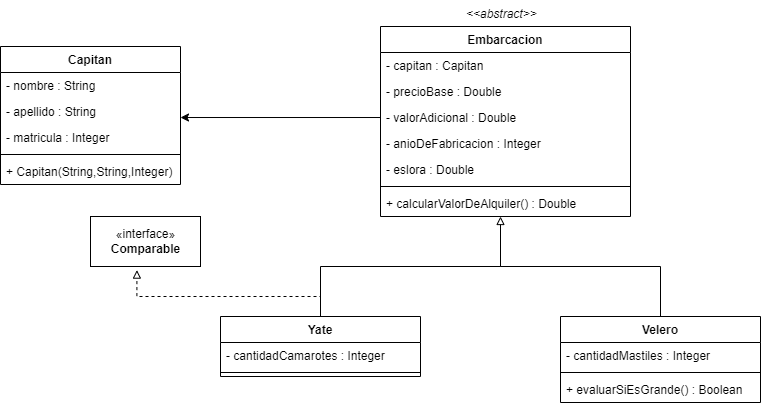

The diagram above was exported from draw.io. Its source (the exported page's mxGraphModel, read from the mxfile embedded in the PNG):
<mxGraphModel dx="898" dy="510" grid="1" gridSize="10" guides="1" tooltips="1" connect="1" arrows="1" fold="1" page="1" pageScale="1" pageWidth="850" pageHeight="1100" math="0" shadow="0">
  <root>
    <mxCell id="0" />
    <mxCell id="1" parent="0" />
    <mxCell id="-t6JrBf7KPvmpcAxcO76-1" value="Capitan" style="swimlane;fontStyle=1;align=center;verticalAlign=top;childLayout=stackLayout;horizontal=1;startSize=26;horizontalStack=0;resizeParent=1;resizeParentMax=0;resizeLast=0;collapsible=1;marginBottom=0;" vertex="1" parent="1">
      <mxGeometry x="30" y="160" width="180" height="138" as="geometry" />
    </mxCell>
    <mxCell id="-t6JrBf7KPvmpcAxcO76-2" value="- nombre : String" style="text;strokeColor=none;fillColor=none;align=left;verticalAlign=top;spacingLeft=4;spacingRight=4;overflow=hidden;rotatable=0;points=[[0,0.5],[1,0.5]];portConstraint=eastwest;" vertex="1" parent="-t6JrBf7KPvmpcAxcO76-1">
      <mxGeometry y="26" width="180" height="26" as="geometry" />
    </mxCell>
    <mxCell id="-t6JrBf7KPvmpcAxcO76-17" value="- apellido : String" style="text;strokeColor=none;fillColor=none;align=left;verticalAlign=top;spacingLeft=4;spacingRight=4;overflow=hidden;rotatable=0;points=[[0,0.5],[1,0.5]];portConstraint=eastwest;" vertex="1" parent="-t6JrBf7KPvmpcAxcO76-1">
      <mxGeometry y="52" width="180" height="26" as="geometry" />
    </mxCell>
    <mxCell id="-t6JrBf7KPvmpcAxcO76-18" value="- matricula : Integer" style="text;strokeColor=none;fillColor=none;align=left;verticalAlign=top;spacingLeft=4;spacingRight=4;overflow=hidden;rotatable=0;points=[[0,0.5],[1,0.5]];portConstraint=eastwest;" vertex="1" parent="-t6JrBf7KPvmpcAxcO76-1">
      <mxGeometry y="78" width="180" height="26" as="geometry" />
    </mxCell>
    <mxCell id="-t6JrBf7KPvmpcAxcO76-3" value="" style="line;strokeWidth=1;fillColor=none;align=left;verticalAlign=middle;spacingTop=-1;spacingLeft=3;spacingRight=3;rotatable=0;labelPosition=right;points=[];portConstraint=eastwest;" vertex="1" parent="-t6JrBf7KPvmpcAxcO76-1">
      <mxGeometry y="104" width="180" height="8" as="geometry" />
    </mxCell>
    <mxCell id="-t6JrBf7KPvmpcAxcO76-4" value="+ Capitan(String,String,Integer)" style="text;strokeColor=none;fillColor=none;align=left;verticalAlign=top;spacingLeft=4;spacingRight=4;overflow=hidden;rotatable=0;points=[[0,0.5],[1,0.5]];portConstraint=eastwest;" vertex="1" parent="-t6JrBf7KPvmpcAxcO76-1">
      <mxGeometry y="112" width="180" height="26" as="geometry" />
    </mxCell>
    <mxCell id="-t6JrBf7KPvmpcAxcO76-5" value="Embarcacion" style="swimlane;fontStyle=1;align=center;verticalAlign=top;childLayout=stackLayout;horizontal=1;startSize=26;horizontalStack=0;resizeParent=1;resizeParentMax=0;resizeLast=0;collapsible=1;marginBottom=0;" vertex="1" parent="1">
      <mxGeometry x="410" y="140" width="250" height="190" as="geometry" />
    </mxCell>
    <mxCell id="-t6JrBf7KPvmpcAxcO76-6" value="- capitan : Capitan" style="text;strokeColor=none;fillColor=none;align=left;verticalAlign=top;spacingLeft=4;spacingRight=4;overflow=hidden;rotatable=0;points=[[0,0.5],[1,0.5]];portConstraint=eastwest;" vertex="1" parent="-t6JrBf7KPvmpcAxcO76-5">
      <mxGeometry y="26" width="250" height="26" as="geometry" />
    </mxCell>
    <mxCell id="-t6JrBf7KPvmpcAxcO76-21" value="- precioBase : Double" style="text;strokeColor=none;fillColor=none;align=left;verticalAlign=top;spacingLeft=4;spacingRight=4;overflow=hidden;rotatable=0;points=[[0,0.5],[1,0.5]];portConstraint=eastwest;" vertex="1" parent="-t6JrBf7KPvmpcAxcO76-5">
      <mxGeometry y="52" width="250" height="26" as="geometry" />
    </mxCell>
    <mxCell id="-t6JrBf7KPvmpcAxcO76-22" value="- valorAdicional : Double" style="text;strokeColor=none;fillColor=none;align=left;verticalAlign=top;spacingLeft=4;spacingRight=4;overflow=hidden;rotatable=0;points=[[0,0.5],[1,0.5]];portConstraint=eastwest;" vertex="1" parent="-t6JrBf7KPvmpcAxcO76-5">
      <mxGeometry y="78" width="250" height="26" as="geometry" />
    </mxCell>
    <mxCell id="-t6JrBf7KPvmpcAxcO76-23" value="- anioDeFabricacion : Integer" style="text;strokeColor=none;fillColor=none;align=left;verticalAlign=top;spacingLeft=4;spacingRight=4;overflow=hidden;rotatable=0;points=[[0,0.5],[1,0.5]];portConstraint=eastwest;" vertex="1" parent="-t6JrBf7KPvmpcAxcO76-5">
      <mxGeometry y="104" width="250" height="26" as="geometry" />
    </mxCell>
    <mxCell id="-t6JrBf7KPvmpcAxcO76-25" value="- eslora : Double" style="text;strokeColor=none;fillColor=none;align=left;verticalAlign=top;spacingLeft=4;spacingRight=4;overflow=hidden;rotatable=0;points=[[0,0.5],[1,0.5]];portConstraint=eastwest;" vertex="1" parent="-t6JrBf7KPvmpcAxcO76-5">
      <mxGeometry y="130" width="250" height="26" as="geometry" />
    </mxCell>
    <mxCell id="-t6JrBf7KPvmpcAxcO76-7" value="" style="line;strokeWidth=1;fillColor=none;align=left;verticalAlign=middle;spacingTop=-1;spacingLeft=3;spacingRight=3;rotatable=0;labelPosition=right;points=[];portConstraint=eastwest;" vertex="1" parent="-t6JrBf7KPvmpcAxcO76-5">
      <mxGeometry y="156" width="250" height="8" as="geometry" />
    </mxCell>
    <mxCell id="-t6JrBf7KPvmpcAxcO76-8" value="+ calcularValorDeAlquiler() : Double" style="text;strokeColor=none;fillColor=none;align=left;verticalAlign=top;spacingLeft=4;spacingRight=4;overflow=hidden;rotatable=0;points=[[0,0.5],[1,0.5]];portConstraint=eastwest;" vertex="1" parent="-t6JrBf7KPvmpcAxcO76-5">
      <mxGeometry y="164" width="250" height="26" as="geometry" />
    </mxCell>
    <mxCell id="-t6JrBf7KPvmpcAxcO76-29" style="edgeStyle=orthogonalEdgeStyle;rounded=0;orthogonalLoop=1;jettySize=auto;html=1;endArrow=none;endFill=0;" edge="1" parent="1" source="-t6JrBf7KPvmpcAxcO76-9">
      <mxGeometry relative="1" as="geometry">
        <mxPoint x="530" y="370" as="targetPoint" />
        <Array as="points">
          <mxPoint x="690" y="380" />
          <mxPoint x="530" y="380" />
        </Array>
      </mxGeometry>
    </mxCell>
    <mxCell id="-t6JrBf7KPvmpcAxcO76-9" value="Velero" style="swimlane;fontStyle=1;align=center;verticalAlign=top;childLayout=stackLayout;horizontal=1;startSize=26;horizontalStack=0;resizeParent=1;resizeParentMax=0;resizeLast=0;collapsible=1;marginBottom=0;" vertex="1" parent="1">
      <mxGeometry x="590" y="430" width="200" height="86" as="geometry" />
    </mxCell>
    <mxCell id="-t6JrBf7KPvmpcAxcO76-10" value="- cantidadMastiles : Integer" style="text;strokeColor=none;fillColor=none;align=left;verticalAlign=top;spacingLeft=4;spacingRight=4;overflow=hidden;rotatable=0;points=[[0,0.5],[1,0.5]];portConstraint=eastwest;" vertex="1" parent="-t6JrBf7KPvmpcAxcO76-9">
      <mxGeometry y="26" width="200" height="26" as="geometry" />
    </mxCell>
    <mxCell id="-t6JrBf7KPvmpcAxcO76-11" value="" style="line;strokeWidth=1;fillColor=none;align=left;verticalAlign=middle;spacingTop=-1;spacingLeft=3;spacingRight=3;rotatable=0;labelPosition=right;points=[];portConstraint=eastwest;" vertex="1" parent="-t6JrBf7KPvmpcAxcO76-9">
      <mxGeometry y="52" width="200" height="8" as="geometry" />
    </mxCell>
    <mxCell id="-t6JrBf7KPvmpcAxcO76-12" value="+ evaluarSiEsGrande() : Boolean" style="text;strokeColor=none;fillColor=none;align=left;verticalAlign=top;spacingLeft=4;spacingRight=4;overflow=hidden;rotatable=0;points=[[0,0.5],[1,0.5]];portConstraint=eastwest;" vertex="1" parent="-t6JrBf7KPvmpcAxcO76-9">
      <mxGeometry y="60" width="200" height="26" as="geometry" />
    </mxCell>
    <mxCell id="-t6JrBf7KPvmpcAxcO76-28" style="edgeStyle=orthogonalEdgeStyle;rounded=0;orthogonalLoop=1;jettySize=auto;html=1;entryX=0.48;entryY=1;entryDx=0;entryDy=0;entryPerimeter=0;endArrow=block;endFill=0;" edge="1" parent="1" source="-t6JrBf7KPvmpcAxcO76-13" target="-t6JrBf7KPvmpcAxcO76-8">
      <mxGeometry relative="1" as="geometry" />
    </mxCell>
    <mxCell id="-t6JrBf7KPvmpcAxcO76-32" style="edgeStyle=orthogonalEdgeStyle;rounded=0;orthogonalLoop=1;jettySize=auto;html=1;entryX=0.422;entryY=1.072;entryDx=0;entryDy=0;entryPerimeter=0;endArrow=block;endFill=0;dashed=1;" edge="1" parent="1" source="-t6JrBf7KPvmpcAxcO76-13" target="-t6JrBf7KPvmpcAxcO76-31">
      <mxGeometry relative="1" as="geometry">
        <Array as="points">
          <mxPoint x="350" y="410" />
          <mxPoint x="166" y="410" />
        </Array>
      </mxGeometry>
    </mxCell>
    <mxCell id="-t6JrBf7KPvmpcAxcO76-13" value="Yate" style="swimlane;fontStyle=1;align=center;verticalAlign=top;childLayout=stackLayout;horizontal=1;startSize=26;horizontalStack=0;resizeParent=1;resizeParentMax=0;resizeLast=0;collapsible=1;marginBottom=0;" vertex="1" parent="1">
      <mxGeometry x="250" y="430" width="200" height="60" as="geometry" />
    </mxCell>
    <mxCell id="-t6JrBf7KPvmpcAxcO76-14" value="- cantidadCamarotes : Integer" style="text;strokeColor=none;fillColor=none;align=left;verticalAlign=top;spacingLeft=4;spacingRight=4;overflow=hidden;rotatable=0;points=[[0,0.5],[1,0.5]];portConstraint=eastwest;" vertex="1" parent="-t6JrBf7KPvmpcAxcO76-13">
      <mxGeometry y="26" width="200" height="26" as="geometry" />
    </mxCell>
    <mxCell id="-t6JrBf7KPvmpcAxcO76-15" value="" style="line;strokeWidth=1;fillColor=none;align=left;verticalAlign=middle;spacingTop=-1;spacingLeft=3;spacingRight=3;rotatable=0;labelPosition=right;points=[];portConstraint=eastwest;" vertex="1" parent="-t6JrBf7KPvmpcAxcO76-13">
      <mxGeometry y="52" width="200" height="8" as="geometry" />
    </mxCell>
    <mxCell id="-t6JrBf7KPvmpcAxcO76-26" style="edgeStyle=orthogonalEdgeStyle;rounded=0;orthogonalLoop=1;jettySize=auto;html=1;entryX=1;entryY=0.731;entryDx=0;entryDy=0;entryPerimeter=0;" edge="1" parent="1" source="-t6JrBf7KPvmpcAxcO76-22" target="-t6JrBf7KPvmpcAxcO76-17">
      <mxGeometry relative="1" as="geometry" />
    </mxCell>
    <mxCell id="-t6JrBf7KPvmpcAxcO76-30" value="&lt;&lt;abstract&gt;&gt;" style="text;strokeColor=none;fillColor=none;align=left;verticalAlign=top;spacingLeft=4;spacingRight=4;overflow=hidden;rotatable=0;points=[[0,0.5],[1,0.5]];portConstraint=eastwest;fontStyle=2" vertex="1" parent="1">
      <mxGeometry x="490" y="114" width="100" height="26" as="geometry" />
    </mxCell>
    <mxCell id="-t6JrBf7KPvmpcAxcO76-31" value="«interface»&lt;br&gt;&lt;b&gt;Comparable&lt;/b&gt;" style="html=1;" vertex="1" parent="1">
      <mxGeometry x="120" y="330" width="110" height="50" as="geometry" />
    </mxCell>
  </root>
</mxGraphModel>